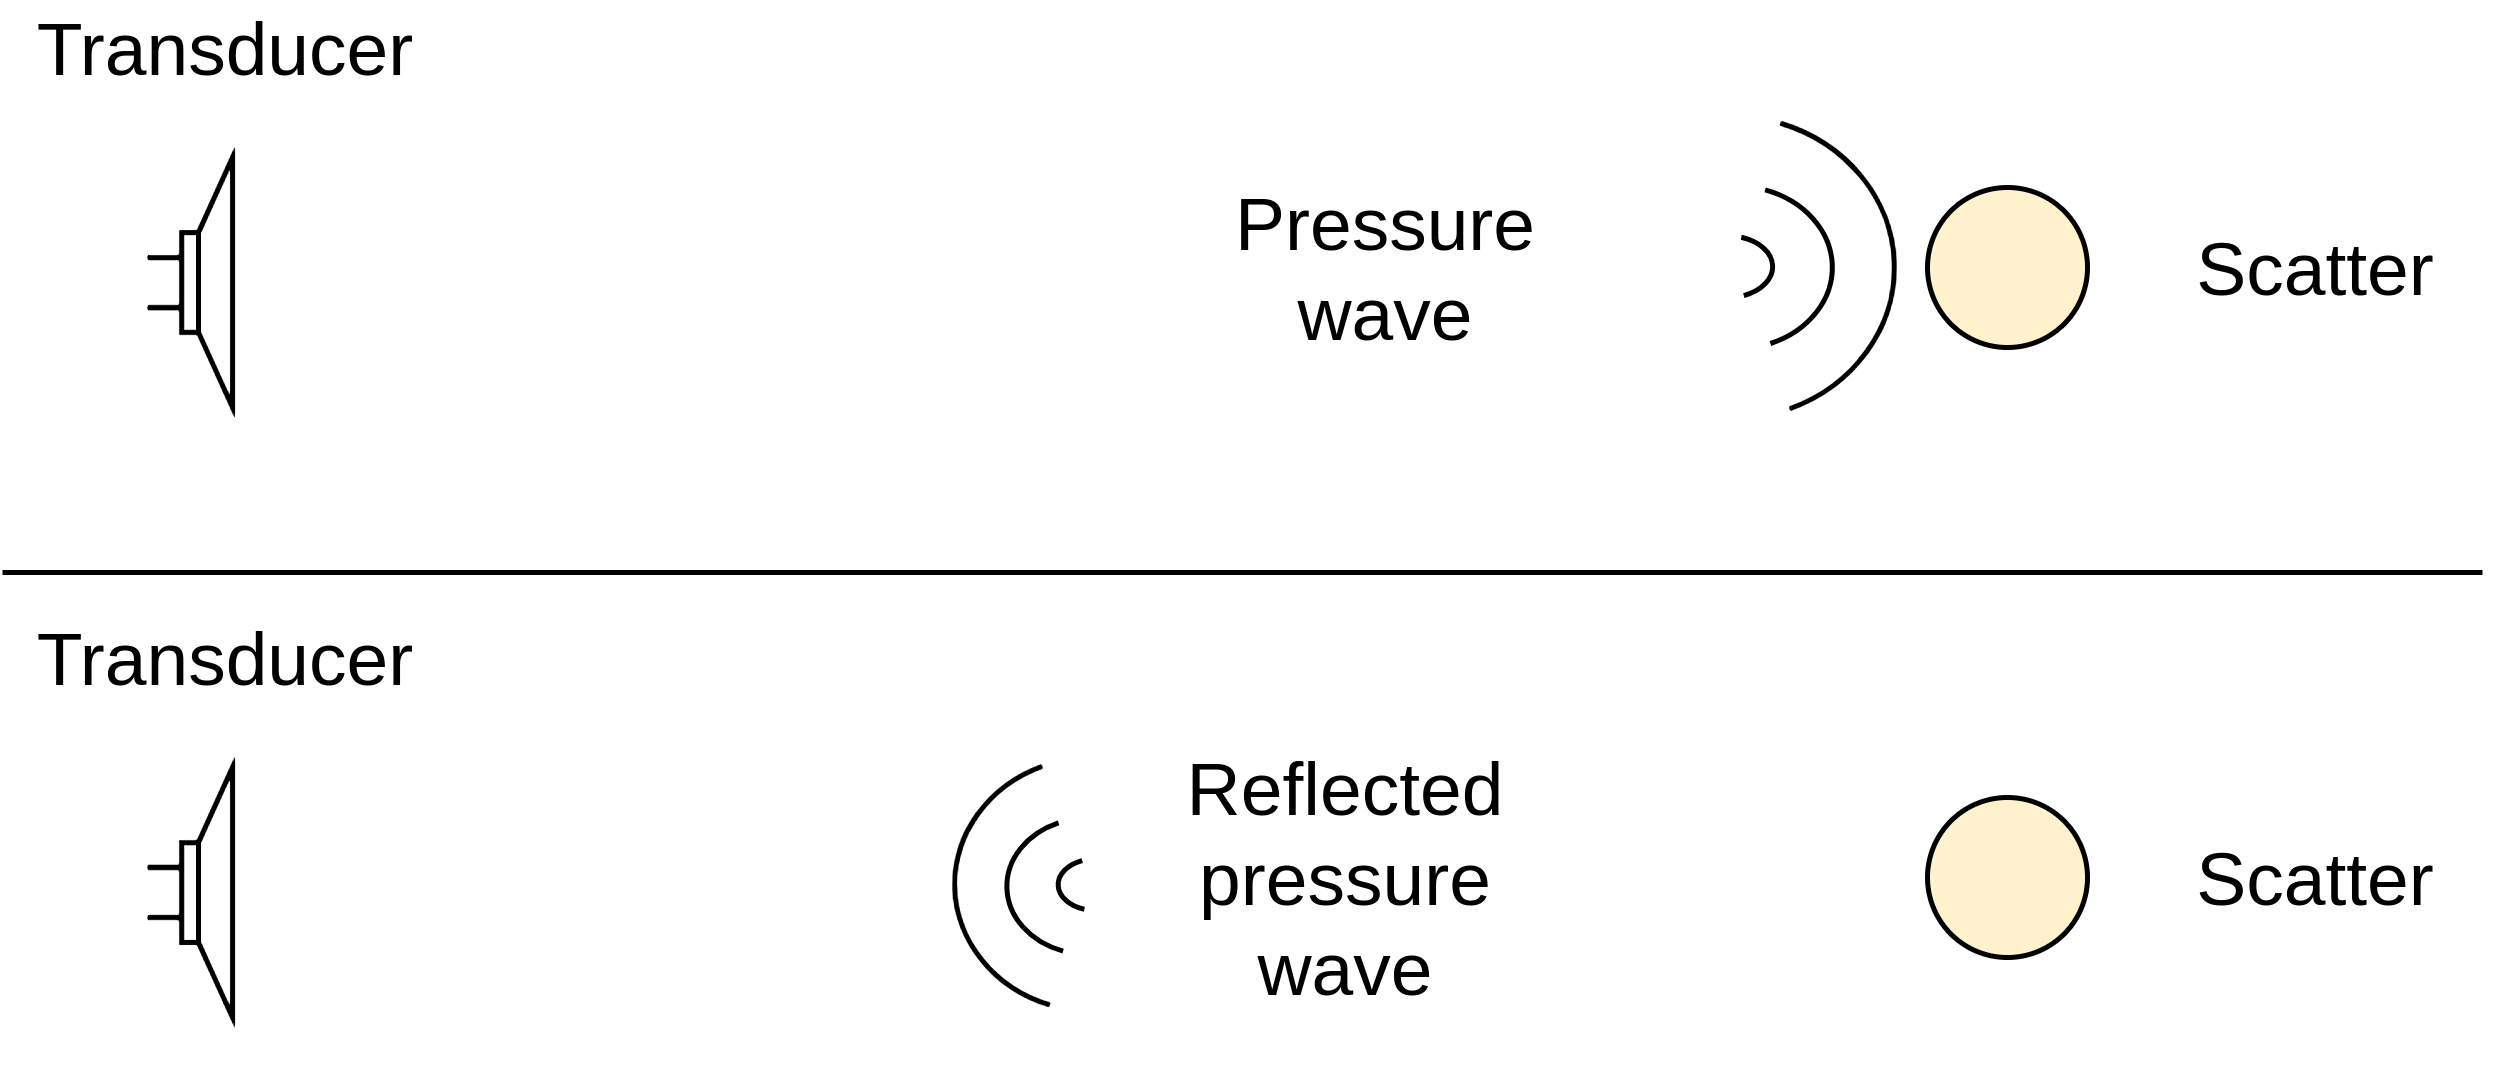

The diagram above was exported from draw.io. Its source (the exported page's mxGraphModel, read from the mxfile embedded in the PNG):
<mxGraphModel dx="731" dy="423" grid="1" gridSize="2" guides="1" tooltips="1" connect="1" arrows="1" fold="1" page="1" pageScale="1" pageWidth="850" pageHeight="1100" math="0" shadow="0">
  <root>
    <mxCell id="0" />
    <mxCell id="1" parent="0" />
    <mxCell id="9zzlo4hSKp6JDNAiDJDe-11" value="" style="group" parent="1" connectable="0" vertex="1">
      <mxGeometry x="138" y="226" width="72" height="77" as="geometry" />
    </mxCell>
    <mxCell id="9zzlo4hSKp6JDNAiDJDe-7" value="&lt;font style=&quot;font-size: 15px;&quot;&gt;Transducer&lt;br&gt;&lt;br&gt;&lt;/font&gt;" style="text;html=1;strokeColor=none;fillColor=none;align=center;verticalAlign=middle;whiteSpace=wrap;rounded=0;fontColor=#000000;" parent="9zzlo4hSKp6JDNAiDJDe-11" vertex="1">
      <mxGeometry width="72" height="27" as="geometry" />
    </mxCell>
    <mxCell id="9zzlo4hSKp6JDNAiDJDe-10" value="" style="pointerEvents=1;verticalLabelPosition=bottom;shadow=0;dashed=0;align=center;html=1;verticalAlign=top;shape=mxgraph.electrical.electro-mechanical.loudspeaker;" parent="9zzlo4hSKp6JDNAiDJDe-11" vertex="1">
      <mxGeometry x="20" y="27" width="17" height="50" as="geometry" />
    </mxCell>
    <mxCell id="vTjLo7J7URq93YsCYBlF-4" value="" style="group" parent="1" connectable="0" vertex="1">
      <mxGeometry x="444" y="242" width="60.72" height="66" as="geometry" />
    </mxCell>
    <mxCell id="vTjLo7J7URq93YsCYBlF-5" value="" style="verticalLabelPosition=bottom;verticalAlign=top;html=1;shape=mxgraph.basic.arc;startAngle=0.3;endAngle=0.6906371603629355;rotation=-90;" parent="vTjLo7J7URq93YsCYBlF-4" vertex="1">
      <mxGeometry width="60.72" height="66" as="geometry" />
    </mxCell>
    <mxCell id="vTjLo7J7URq93YsCYBlF-6" value="" style="verticalLabelPosition=bottom;verticalAlign=top;html=1;shape=mxgraph.basic.arc;startAngle=0.3;endAngle=0.6906371603629355;rotation=-90;" parent="vTjLo7J7URq93YsCYBlF-4" vertex="1">
      <mxGeometry x="15.18" y="13.530000000000003" width="32.637" height="38.94" as="geometry" />
    </mxCell>
    <mxCell id="vTjLo7J7URq93YsCYBlF-7" value="" style="verticalLabelPosition=bottom;verticalAlign=top;html=1;shape=mxgraph.basic.arc;startAngle=0.3;endAngle=0.6906371603629355;rotation=-90;" parent="vTjLo7J7URq93YsCYBlF-4" vertex="1">
      <mxGeometry x="23.759999999999998" y="23.76" width="12.3948" height="18.150000000000002" as="geometry" />
    </mxCell>
    <mxCell id="vTjLo7J7URq93YsCYBlF-8" value="&lt;span style=&quot;font-size: 15px;&quot;&gt;Pressure wave&lt;/span&gt;" style="text;html=1;strokeColor=none;fillColor=none;align=center;verticalAlign=middle;whiteSpace=wrap;rounded=0;fontColor=#000000;" parent="1" vertex="1">
      <mxGeometry x="370" y="261.5" width="72" height="27" as="geometry" />
    </mxCell>
    <mxCell id="mo95jgX0-yERPP7hYyFB-1" value="" style="ellipse;whiteSpace=wrap;html=1;aspect=fixed;fillColor=#fff2cc;strokeColor=#000000;" parent="1" vertex="1">
      <mxGeometry x="514" y="259" width="32" height="32" as="geometry" />
    </mxCell>
    <mxCell id="mo95jgX0-yERPP7hYyFB-2" value="&lt;span style=&quot;font-size: 15px;&quot;&gt;Scatter&lt;/span&gt;" style="text;html=1;strokeColor=none;fillColor=none;align=center;verticalAlign=middle;whiteSpace=wrap;rounded=0;fontColor=#000000;" parent="1" vertex="1">
      <mxGeometry x="556" y="261.5" width="72" height="27" as="geometry" />
    </mxCell>
    <mxCell id="mo95jgX0-yERPP7hYyFB-3" value="" style="group" parent="1" connectable="0" vertex="1">
      <mxGeometry x="138" y="348" width="72" height="77" as="geometry" />
    </mxCell>
    <mxCell id="mo95jgX0-yERPP7hYyFB-4" value="&lt;font style=&quot;font-size: 15px;&quot;&gt;Transducer&lt;br&gt;&lt;br&gt;&lt;/font&gt;" style="text;html=1;strokeColor=none;fillColor=none;align=center;verticalAlign=middle;whiteSpace=wrap;rounded=0;fontColor=#000000;" parent="mo95jgX0-yERPP7hYyFB-3" vertex="1">
      <mxGeometry width="72" height="27" as="geometry" />
    </mxCell>
    <mxCell id="mo95jgX0-yERPP7hYyFB-5" value="" style="pointerEvents=1;verticalLabelPosition=bottom;shadow=0;dashed=0;align=center;html=1;verticalAlign=top;shape=mxgraph.electrical.electro-mechanical.loudspeaker;" parent="mo95jgX0-yERPP7hYyFB-3" vertex="1">
      <mxGeometry x="20" y="27" width="17" height="50" as="geometry" />
    </mxCell>
    <mxCell id="mo95jgX0-yERPP7hYyFB-6" value="" style="group;rotation=-180;" parent="1" connectable="0" vertex="1">
      <mxGeometry x="330" y="380" width="50.72" height="55.13" as="geometry" />
    </mxCell>
    <mxCell id="mo95jgX0-yERPP7hYyFB-7" value="" style="verticalLabelPosition=bottom;verticalAlign=top;html=1;shape=mxgraph.basic.arc;startAngle=0.3;endAngle=0.6906371603629355;rotation=-270;" parent="mo95jgX0-yERPP7hYyFB-6" vertex="1">
      <mxGeometry x="-8.353096179183137" y="-9.188333333333334" width="50.72" height="55.13" as="geometry" />
    </mxCell>
    <mxCell id="mo95jgX0-yERPP7hYyFB-8" value="" style="verticalLabelPosition=bottom;verticalAlign=top;html=1;shape=mxgraph.basic.arc;startAngle=0.3;endAngle=0.6906371603629355;rotation=-270;" parent="mo95jgX0-yERPP7hYyFB-6" vertex="1">
      <mxGeometry x="2.505928853754941" y="2.505909090909091" width="27.262" height="32.5267" as="geometry" />
    </mxCell>
    <mxCell id="mo95jgX0-yERPP7hYyFB-9" value="" style="verticalLabelPosition=bottom;verticalAlign=top;html=1;shape=mxgraph.basic.arc;startAngle=0.3;endAngle=0.6906371603629355;rotation=-270;" parent="mo95jgX0-yERPP7hYyFB-6" vertex="1">
      <mxGeometry x="12.529644268774703" y="10.858939393939394" width="10.353495652173914" height="15.160750000000002" as="geometry" />
    </mxCell>
    <mxCell id="mo95jgX0-yERPP7hYyFB-10" value="&lt;span style=&quot;font-size: 15px;&quot;&gt;Reflected&lt;br&gt;pressure wave&lt;/span&gt;" style="text;html=1;strokeColor=none;fillColor=none;align=center;verticalAlign=middle;whiteSpace=wrap;rounded=0;fontColor=#000000;" parent="1" vertex="1">
      <mxGeometry x="362" y="383.5" width="72" height="27" as="geometry" />
    </mxCell>
    <mxCell id="mo95jgX0-yERPP7hYyFB-11" value="" style="ellipse;whiteSpace=wrap;html=1;aspect=fixed;fillColor=#fff2cc;strokeColor=#000000;" parent="1" vertex="1">
      <mxGeometry x="514" y="381" width="32" height="32" as="geometry" />
    </mxCell>
    <mxCell id="mo95jgX0-yERPP7hYyFB-12" value="&lt;span style=&quot;font-size: 15px;&quot;&gt;Scatter&lt;/span&gt;" style="text;html=1;strokeColor=none;fillColor=none;align=center;verticalAlign=middle;whiteSpace=wrap;rounded=0;fontColor=#000000;" parent="1" vertex="1">
      <mxGeometry x="556" y="383.5" width="72" height="27" as="geometry" />
    </mxCell>
    <mxCell id="mo95jgX0-yERPP7hYyFB-13" value="" style="endArrow=none;html=1;rounded=0;" parent="1" edge="1">
      <mxGeometry width="50" height="50" relative="1" as="geometry">
        <mxPoint x="129" y="336" as="sourcePoint" />
        <mxPoint x="625" y="336" as="targetPoint" />
      </mxGeometry>
    </mxCell>
  </root>
</mxGraphModel>